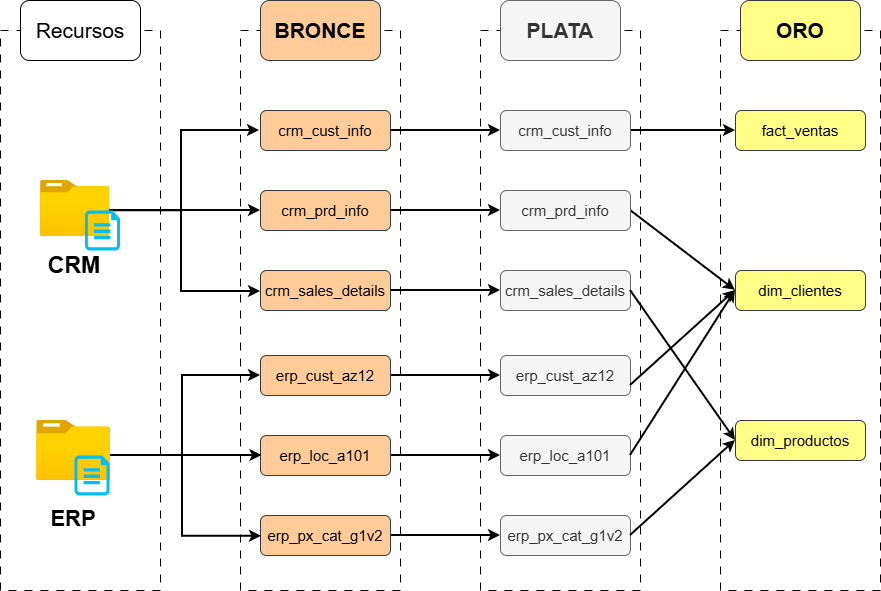

The diagram above was exported from draw.io. Its source (the exported page's mxGraphModel, read from the mxfile embedded in the PNG):
<mxGraphModel dx="1034" dy="564" grid="1" gridSize="10" guides="1" tooltips="1" connect="1" arrows="1" fold="1" page="1" pageScale="1" pageWidth="827" pageHeight="1169" math="0" shadow="0">
  <root>
    <mxCell id="0" />
    <mxCell id="1" parent="0" />
    <mxCell id="ZbrVfvxuyb0ZcIpdwoSb-1" parent="1" style="rounded=0;whiteSpace=wrap;html=1;fillColor=none;dashed=1;dashPattern=8 8;" value="" vertex="1">
      <mxGeometry height="560" width="160" x="40" y="80" as="geometry" />
    </mxCell>
    <mxCell id="ZbrVfvxuyb0ZcIpdwoSb-2" parent="1" style="rounded=1;whiteSpace=wrap;html=1;fillColor=default;" value="&lt;font style=&quot;font-size: 21px;&quot;&gt;Recursos&lt;/font&gt;" vertex="1">
      <mxGeometry height="60" width="120" x="60" y="50" as="geometry" />
    </mxCell>
    <mxCell id="ZbrVfvxuyb0ZcIpdwoSb-5" parent="1" style="rounded=0;whiteSpace=wrap;html=1;dashed=1;dashPattern=8 8;fillColor=none;strokeColor=#000000;" value="" vertex="1">
      <mxGeometry height="560" width="160" x="280" y="80" as="geometry" />
    </mxCell>
    <mxCell id="ZbrVfvxuyb0ZcIpdwoSb-6" parent="1" style="rounded=0;whiteSpace=wrap;html=1;fillColor=none;dashed=1;dashPattern=8 8;" value="" vertex="1">
      <mxGeometry height="560" width="160" x="520" y="80" as="geometry" />
    </mxCell>
    <mxCell id="ZbrVfvxuyb0ZcIpdwoSb-7" parent="1" style="rounded=0;whiteSpace=wrap;html=1;fillColor=none;dashed=1;dashPattern=8 8;" value="" vertex="1">
      <mxGeometry height="560" width="160" x="760" y="80" as="geometry" />
    </mxCell>
    <mxCell id="ZbrVfvxuyb0ZcIpdwoSb-8" parent="1" style="rounded=1;whiteSpace=wrap;html=1;fillColor=#ffcc99;strokeColor=#36393d;fontStyle=1" value="&lt;font style=&quot;font-size: 21px;&quot;&gt;BRONCE&lt;/font&gt;" vertex="1">
      <mxGeometry height="60" width="120" x="300" y="50" as="geometry" />
    </mxCell>
    <mxCell id="ZbrVfvxuyb0ZcIpdwoSb-9" parent="1" style="rounded=1;whiteSpace=wrap;html=1;fillColor=#f5f5f5;fontColor=#333333;strokeColor=#666666;fontStyle=1" value="&lt;font style=&quot;font-size: 21px;&quot;&gt;PLATA&lt;/font&gt;" vertex="1">
      <mxGeometry height="60" width="120" x="540" y="50" as="geometry" />
    </mxCell>
    <mxCell id="ZbrVfvxuyb0ZcIpdwoSb-10" parent="1" style="rounded=1;whiteSpace=wrap;html=1;fillColor=#ffff88;strokeColor=#36393d;fontStyle=1" value="&lt;font style=&quot;font-size: 21px;&quot;&gt;ORO&lt;/font&gt;" vertex="1">
      <mxGeometry height="60" width="120" x="780" y="50" as="geometry" />
    </mxCell>
    <mxCell id="ZbrVfvxuyb0ZcIpdwoSb-12" parent="1" style="text;html=1;whiteSpace=wrap;strokeColor=none;fillColor=none;align=center;verticalAlign=middle;rounded=0;fontSize=23;fontStyle=1" value="CRM" vertex="1">
      <mxGeometry height="30" width="60" x="83.5" y="300" as="geometry" />
    </mxCell>
    <mxCell id="ZbrVfvxuyb0ZcIpdwoSb-13" parent="1" style="text;html=1;whiteSpace=wrap;strokeColor=none;fillColor=none;align=center;verticalAlign=middle;rounded=0;fontSize=22;fontStyle=1" value="ERP" vertex="1">
      <mxGeometry height="30" width="60" x="83.08" y="554" as="geometry" />
    </mxCell>
    <mxCell id="fnp_Lr9C7083qTbF2PTf-7" edge="1" parent="1" source="ZbrVfvxuyb0ZcIpdwoSb-16" style="edgeStyle=orthogonalEdgeStyle;rounded=0;orthogonalLoop=1;jettySize=auto;html=1;entryX=0;entryY=0.5;entryDx=0;entryDy=0;strokeWidth=2;" target="fnp_Lr9C7083qTbF2PTf-1">
      <mxGeometry relative="1" as="geometry" />
    </mxCell>
    <mxCell id="ZbrVfvxuyb0ZcIpdwoSb-16" parent="1" style="rounded=1;whiteSpace=wrap;html=1;fontSize=15;fillColor=#ffcc99;strokeColor=#36393d;" value="crm_cust_info" vertex="1">
      <mxGeometry height="40" width="130" x="300" y="160" as="geometry" />
    </mxCell>
    <mxCell id="fnp_Lr9C7083qTbF2PTf-8" edge="1" parent="1" source="ZbrVfvxuyb0ZcIpdwoSb-17" style="edgeStyle=orthogonalEdgeStyle;rounded=0;orthogonalLoop=1;jettySize=auto;html=1;strokeWidth=2;" target="fnp_Lr9C7083qTbF2PTf-2">
      <mxGeometry relative="1" as="geometry" />
    </mxCell>
    <mxCell id="ZbrVfvxuyb0ZcIpdwoSb-17" parent="1" style="rounded=1;whiteSpace=wrap;html=1;fontSize=15;fillColor=#ffcc99;strokeColor=#36393d;" value="crm_prd_info" vertex="1">
      <mxGeometry height="40" width="130" x="300" y="240" as="geometry" />
    </mxCell>
    <mxCell id="fnp_Lr9C7083qTbF2PTf-9" edge="1" parent="1" source="ZbrVfvxuyb0ZcIpdwoSb-18" style="edgeStyle=orthogonalEdgeStyle;rounded=0;orthogonalLoop=1;jettySize=auto;html=1;entryX=0;entryY=0.5;entryDx=0;entryDy=0;strokeWidth=2;" target="fnp_Lr9C7083qTbF2PTf-3">
      <mxGeometry relative="1" as="geometry" />
    </mxCell>
    <mxCell id="ZbrVfvxuyb0ZcIpdwoSb-18" parent="1" style="rounded=1;whiteSpace=wrap;html=1;fontSize=15;fillColor=#ffcc99;strokeColor=#36393d;" value="crm_sales_details" vertex="1">
      <mxGeometry height="40" width="130" x="300" y="320" as="geometry" />
    </mxCell>
    <mxCell id="fnp_Lr9C7083qTbF2PTf-11" edge="1" parent="1" source="ZbrVfvxuyb0ZcIpdwoSb-19" style="edgeStyle=orthogonalEdgeStyle;rounded=0;orthogonalLoop=1;jettySize=auto;html=1;strokeWidth=2;" target="fnp_Lr9C7083qTbF2PTf-4">
      <mxGeometry relative="1" as="geometry" />
    </mxCell>
    <mxCell id="ZbrVfvxuyb0ZcIpdwoSb-19" parent="1" style="rounded=1;whiteSpace=wrap;html=1;fontSize=15;fillColor=#ffcc99;strokeColor=#36393d;" value="erp_cust_az12" vertex="1">
      <mxGeometry height="40" width="130" x="300" y="405" as="geometry" />
    </mxCell>
    <mxCell id="fnp_Lr9C7083qTbF2PTf-12" edge="1" parent="1" source="ZbrVfvxuyb0ZcIpdwoSb-20" style="edgeStyle=orthogonalEdgeStyle;rounded=0;orthogonalLoop=1;jettySize=auto;html=1;strokeWidth=2;" target="fnp_Lr9C7083qTbF2PTf-5">
      <mxGeometry relative="1" as="geometry" />
    </mxCell>
    <mxCell id="ZbrVfvxuyb0ZcIpdwoSb-20" parent="1" style="rounded=1;whiteSpace=wrap;html=1;fontSize=15;fillColor=#ffcc99;strokeColor=#36393d;" value="erp_loc_a101" vertex="1">
      <mxGeometry height="40" width="130" x="300" y="485" as="geometry" />
    </mxCell>
    <mxCell id="fnp_Lr9C7083qTbF2PTf-14" edge="1" parent="1" source="ZbrVfvxuyb0ZcIpdwoSb-21" style="edgeStyle=orthogonalEdgeStyle;rounded=0;orthogonalLoop=1;jettySize=auto;html=1;entryX=0;entryY=0.5;entryDx=0;entryDy=0;strokeWidth=2;" target="fnp_Lr9C7083qTbF2PTf-6">
      <mxGeometry relative="1" as="geometry">
        <mxPoint x="480" y="585" as="targetPoint" />
      </mxGeometry>
    </mxCell>
    <mxCell id="ZbrVfvxuyb0ZcIpdwoSb-21" parent="1" style="rounded=1;whiteSpace=wrap;html=1;fontSize=15;fillColor=#ffcc99;strokeColor=#36393d;" value="erp_px_cat_g1v2" vertex="1">
      <mxGeometry height="40" width="130" x="300" y="565" as="geometry" />
    </mxCell>
    <mxCell id="ZbrVfvxuyb0ZcIpdwoSb-29" edge="1" parent="1" source="ZbrVfvxuyb0ZcIpdwoSb-14" style="endArrow=classic;html=1;rounded=0;strokeWidth=2;edgeStyle=elbowEdgeStyle;exitX=0.5;exitY=0;exitDx=0;exitDy=0;exitPerimeter=0;entryX=0;entryY=0.5;entryDx=0;entryDy=0;" target="ZbrVfvxuyb0ZcIpdwoSb-17" value="">
      <mxGeometry height="50" relative="1" width="50" as="geometry">
        <mxPoint x="210" y="290" as="sourcePoint" />
        <mxPoint x="260" y="240" as="targetPoint" />
      </mxGeometry>
    </mxCell>
    <mxCell id="ZbrVfvxuyb0ZcIpdwoSb-30" edge="1" parent="1" style="endArrow=classic;html=1;rounded=0;strokeWidth=2;edgeStyle=elbowEdgeStyle;exitX=0.5;exitY=0;exitDx=0;exitDy=0;exitPerimeter=0;" value="">
      <mxGeometry height="50" relative="1" width="50" as="geometry">
        <mxPoint x="142" y="260.26" as="sourcePoint" />
        <mxPoint x="300" y="341" as="targetPoint" />
      </mxGeometry>
    </mxCell>
    <mxCell id="ZbrVfvxuyb0ZcIpdwoSb-31" edge="1" parent="1" style="endArrow=classic;html=1;rounded=0;strokeWidth=2;edgeStyle=elbowEdgeStyle;exitX=0.5;exitY=0;exitDx=0;exitDy=0;exitPerimeter=0;entryX=0;entryY=0.5;entryDx=0;entryDy=0;" value="">
      <mxGeometry height="50" relative="1" width="50" as="geometry">
        <mxPoint x="142.5" y="260" as="sourcePoint" />
        <mxPoint x="299" y="180" as="targetPoint" />
      </mxGeometry>
    </mxCell>
    <mxCell id="ZbrVfvxuyb0ZcIpdwoSb-3" parent="1" style="image;aspect=fixed;html=1;points=[];align=center;fontSize=12;image=img/lib/azure2/general/Folder_Blank.svg;" value="" vertex="1">
      <mxGeometry height="56.00000000000001" width="69" x="80" y="230" as="geometry" />
    </mxCell>
    <mxCell id="ZbrVfvxuyb0ZcIpdwoSb-14" parent="1" style="verticalLabelPosition=bottom;html=1;verticalAlign=top;align=center;strokeColor=none;fillColor=#00BEF2;shape=mxgraph.azure.cloud_services_configuration_file;pointerEvents=1;" value="" vertex="1">
      <mxGeometry height="40" width="35" x="124.5" y="260" as="geometry" />
    </mxCell>
    <mxCell id="ZbrVfvxuyb0ZcIpdwoSb-32" edge="1" parent="1" style="endArrow=classic;html=1;rounded=0;strokeWidth=2;edgeStyle=elbowEdgeStyle;exitX=0.5;exitY=0;exitDx=0;exitDy=0;exitPerimeter=0;entryX=0;entryY=0.5;entryDx=0;entryDy=0;" value="">
      <mxGeometry height="50" relative="1" width="50" as="geometry">
        <mxPoint x="143.5" y="505" as="sourcePoint" />
        <mxPoint x="301.5" y="505" as="targetPoint" />
      </mxGeometry>
    </mxCell>
    <mxCell id="ZbrVfvxuyb0ZcIpdwoSb-33" edge="1" parent="1" style="endArrow=classic;html=1;rounded=0;strokeWidth=2;edgeStyle=elbowEdgeStyle;exitX=0.5;exitY=0;exitDx=0;exitDy=0;exitPerimeter=0;" value="">
      <mxGeometry height="50" relative="1" width="50" as="geometry">
        <mxPoint x="143" y="505" as="sourcePoint" />
        <mxPoint x="301" y="585.74" as="targetPoint" />
      </mxGeometry>
    </mxCell>
    <mxCell id="ZbrVfvxuyb0ZcIpdwoSb-34" edge="1" parent="1" style="endArrow=classic;html=1;rounded=0;strokeWidth=2;edgeStyle=elbowEdgeStyle;exitX=0.5;exitY=0;exitDx=0;exitDy=0;exitPerimeter=0;entryX=0;entryY=0.5;entryDx=0;entryDy=0;" value="">
      <mxGeometry height="50" relative="1" width="50" as="geometry">
        <mxPoint x="143.5" y="505" as="sourcePoint" />
        <mxPoint x="300" y="425" as="targetPoint" />
      </mxGeometry>
    </mxCell>
    <mxCell id="ZbrVfvxuyb0ZcIpdwoSb-4" parent="1" style="image;aspect=fixed;html=1;points=[];align=center;fontSize=12;image=img/lib/azure2/general/Folder_Blank.svg;" value="" vertex="1">
      <mxGeometry height="59.93" width="73.84" x="76.16" y="470" as="geometry" />
    </mxCell>
    <mxCell id="ZbrVfvxuyb0ZcIpdwoSb-15" parent="1" style="verticalLabelPosition=bottom;html=1;verticalAlign=top;align=center;strokeColor=none;fillColor=#00BEF2;shape=mxgraph.azure.cloud_services_configuration_file;pointerEvents=1;" value="" vertex="1">
      <mxGeometry height="40" width="35" x="114" y="505" as="geometry" />
    </mxCell>
    <mxCell id="piynTNgetzuE2A3Mx2S7-8" edge="1" parent="1" source="fnp_Lr9C7083qTbF2PTf-1" style="edgeStyle=orthogonalEdgeStyle;rounded=0;orthogonalLoop=1;jettySize=auto;html=1;entryX=0;entryY=0.5;entryDx=0;entryDy=0;strokeWidth=2;" target="piynTNgetzuE2A3Mx2S7-3">
      <mxGeometry relative="1" as="geometry" />
    </mxCell>
    <mxCell id="fnp_Lr9C7083qTbF2PTf-1" parent="1" style="rounded=1;whiteSpace=wrap;html=1;fontSize=15;fillColor=#f5f5f5;strokeColor=#666666;fontColor=#333333;" value="crm_cust_info" vertex="1">
      <mxGeometry height="40" width="130" x="540" y="160" as="geometry" />
    </mxCell>
    <mxCell id="piynTNgetzuE2A3Mx2S7-9" edge="1" parent="1" source="fnp_Lr9C7083qTbF2PTf-2" style="rounded=0;orthogonalLoop=1;jettySize=auto;html=1;entryX=0;entryY=0.5;entryDx=0;entryDy=0;exitX=1;exitY=0.5;exitDx=0;exitDy=0;strokeWidth=2;" target="piynTNgetzuE2A3Mx2S7-2">
      <mxGeometry relative="1" as="geometry" />
    </mxCell>
    <mxCell id="fnp_Lr9C7083qTbF2PTf-2" parent="1" style="rounded=1;whiteSpace=wrap;html=1;fontSize=15;fillColor=#f5f5f5;strokeColor=#666666;fontColor=#333333;" value="crm_prd_info" vertex="1">
      <mxGeometry height="40" width="130" x="540" y="240" as="geometry" />
    </mxCell>
    <mxCell id="fnp_Lr9C7083qTbF2PTf-3" parent="1" style="rounded=1;whiteSpace=wrap;html=1;fontSize=15;fillColor=#f5f5f5;strokeColor=#666666;fontColor=#333333;" value="crm_sales_details" vertex="1">
      <mxGeometry height="40" width="130" x="540" y="320" as="geometry" />
    </mxCell>
    <mxCell id="fnp_Lr9C7083qTbF2PTf-4" parent="1" style="rounded=1;whiteSpace=wrap;html=1;fontSize=15;fillColor=#f5f5f5;strokeColor=#666666;fontColor=#333333;" value="erp_cust_az12" vertex="1">
      <mxGeometry height="40" width="130" x="540" y="405" as="geometry" />
    </mxCell>
    <mxCell id="fnp_Lr9C7083qTbF2PTf-5" parent="1" style="rounded=1;whiteSpace=wrap;html=1;fontSize=15;fillColor=#f5f5f5;strokeColor=#666666;fontColor=#333333;" value="erp_loc_a101" vertex="1">
      <mxGeometry height="40" width="130" x="540" y="485" as="geometry" />
    </mxCell>
    <mxCell id="fnp_Lr9C7083qTbF2PTf-6" parent="1" style="rounded=1;whiteSpace=wrap;html=1;fontSize=15;fillColor=#f5f5f5;strokeColor=#666666;fontColor=#333333;" value="erp_px_cat_g1v2" vertex="1">
      <mxGeometry height="40" width="130" x="540" y="565" as="geometry" />
    </mxCell>
    <mxCell id="piynTNgetzuE2A3Mx2S7-1" parent="1" style="rounded=1;whiteSpace=wrap;html=1;fontSize=15;fillColor=#ffff88;strokeColor=#36393d;" value="dim_productos" vertex="1">
      <mxGeometry height="40" width="130" x="775" y="470" as="geometry" />
    </mxCell>
    <mxCell id="piynTNgetzuE2A3Mx2S7-2" parent="1" style="rounded=1;whiteSpace=wrap;html=1;fontSize=15;fillColor=#ffff88;strokeColor=#36393d;" value="dim_clientes" vertex="1">
      <mxGeometry height="40" width="130" x="775" y="320" as="geometry" />
    </mxCell>
    <mxCell id="piynTNgetzuE2A3Mx2S7-3" parent="1" style="rounded=1;whiteSpace=wrap;html=1;fontSize=15;fillColor=#ffff88;strokeColor=#36393d;" value="fact_ventas" vertex="1">
      <mxGeometry height="40" width="130" x="775" y="160" as="geometry" />
    </mxCell>
    <mxCell id="piynTNgetzuE2A3Mx2S7-10" edge="1" parent="1" source="fnp_Lr9C7083qTbF2PTf-4" style="rounded=0;orthogonalLoop=1;jettySize=auto;html=1;entryX=0;entryY=0.5;entryDx=0;entryDy=0;exitX=1;exitY=0.75;exitDx=0;exitDy=0;strokeWidth=2;" target="piynTNgetzuE2A3Mx2S7-2">
      <mxGeometry relative="1" as="geometry">
        <mxPoint x="722" y="360" as="sourcePoint" />
        <mxPoint x="827" y="440" as="targetPoint" />
      </mxGeometry>
    </mxCell>
    <mxCell id="piynTNgetzuE2A3Mx2S7-11" edge="1" parent="1" source="fnp_Lr9C7083qTbF2PTf-5" style="rounded=0;orthogonalLoop=1;jettySize=auto;html=1;entryX=0;entryY=0.5;entryDx=0;entryDy=0;exitX=1;exitY=0.5;exitDx=0;exitDy=0;strokeWidth=2;" target="piynTNgetzuE2A3Mx2S7-2">
      <mxGeometry relative="1" as="geometry">
        <mxPoint x="770" y="485" as="sourcePoint" />
        <mxPoint x="875" y="390" as="targetPoint" />
      </mxGeometry>
    </mxCell>
    <mxCell id="piynTNgetzuE2A3Mx2S7-12" edge="1" parent="1" source="fnp_Lr9C7083qTbF2PTf-3" style="rounded=0;orthogonalLoop=1;jettySize=auto;html=1;entryX=0;entryY=0.5;entryDx=0;entryDy=0;exitX=1;exitY=0.5;exitDx=0;exitDy=0;strokeWidth=2;" target="piynTNgetzuE2A3Mx2S7-1">
      <mxGeometry relative="1" as="geometry">
        <mxPoint x="710" y="350" as="sourcePoint" />
        <mxPoint x="815" y="430" as="targetPoint" />
      </mxGeometry>
    </mxCell>
    <mxCell id="piynTNgetzuE2A3Mx2S7-13" edge="1" parent="1" source="fnp_Lr9C7083qTbF2PTf-6" style="rounded=0;orthogonalLoop=1;jettySize=auto;html=1;entryX=0;entryY=0.5;entryDx=0;entryDy=0;exitX=1;exitY=0.5;exitDx=0;exitDy=0;strokeWidth=2;" target="piynTNgetzuE2A3Mx2S7-1">
      <mxGeometry relative="1" as="geometry">
        <mxPoint x="730" y="410" as="sourcePoint" />
        <mxPoint x="835" y="560" as="targetPoint" />
      </mxGeometry>
    </mxCell>
  </root>
</mxGraphModel>